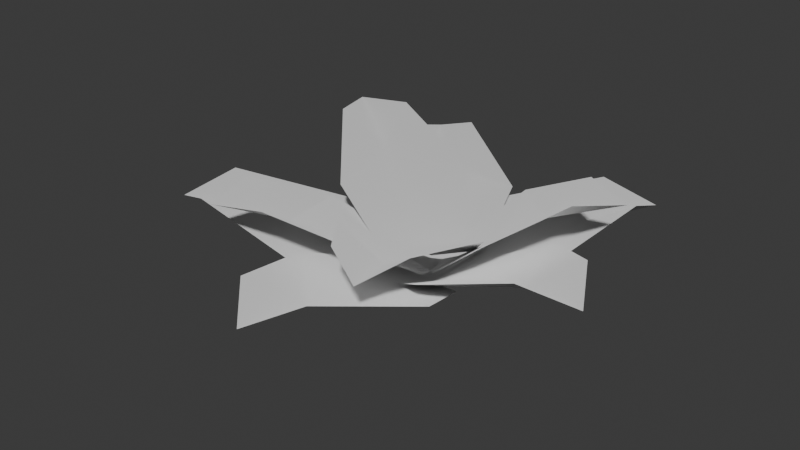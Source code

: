 # Source: SM_Env_Flower_01.blend  (saved by Blender 4.5.90; exported with 4.5.12 LTS)
import bpy
from mathutils import Matrix  # noqa: F401  (used for matrix-valued properties, if any)

bpy.ops.wm.read_factory_settings(use_empty=True)
scene = bpy.context.scene
scene.name = 'Scene'

# ---- collections
col_sm_env_flower_01 = bpy.data.collections.new('SM_Env_Flower_01'); scene.collection.children.link(col_sm_env_flower_01)

# ---- world
world_world = bpy.data.worlds.new('World'); scene.world = world_world
world_world.use_nodes = True; world_world.node_tree.nodes.clear()
_N = world_world.node_tree.nodes; _L = world_world.node_tree.links
n0 = _N.new('ShaderNodeOutputWorld'); n0.name = 'World Output'; n0.location = (200, 100)
n1 = _N.new('ShaderNodeBackground'); n1.name = 'Background'; n1.location = (-200, 100)
n1.inputs[0].default_value = (0.05088, 0.05088, 0.05088, 1.0)
_L.new(n1.outputs[0], n0.inputs[0])
n0.is_active_output = True
world_world.color = (0.05088, 0.05088, 0.05088)
world_world.sun_shadow_jitter_overblur = 0.0

# ---- meshes
me_mesh = bpy.data.meshes.new('Mesh')
me_mesh.from_pydata([(-0.05765, 0.04586, 0.02137), (-0.009347, -0.07304, 0.02137), (-0.301, -0.124, 0.06934), (3.048e-05, 3.128e-05, 1.87e-06), (-0.1568, 0.04015, 0.04753), (-0.1053, -0.04277, 0.02808), (-0.08436, -0.1381, 0.04753), (-0.2724, -0.06087, 0.0937), (-0.208, -0.08616, 0.05731), (-0.2367, -0.1498, 0.09368), (0.00777, 0.06292, 0.04297), (-0.04951, -0.03832, 0.04658), (-0.1975, 0.1012, 0.161), (0.0002528, -0.0004362, 0.01447), (-0.03426, 0.1172, 0.1001), (-0.07135, 0.03977, 0.07935), (-0.1174, -0.03063, 0.1055), (-0.1346, 0.1156, 0.1646), (-0.1243, 0.06069, 0.1248), (-0.1767, 0.04085, 0.1673), (-0.06425, 0.01047, 0.03908), (0.03136, -0.05569, 0.04404), (-0.1483, -0.2092, 0.136), (0.0003296, 6.365e-05, 0.01451), (-0.1288, -0.03218, 0.08732), (-0.05273, -0.07414, 0.06818), (0.01166, -0.1293, 0.0941), (-0.1565, -0.1442, 0.1456), (-0.1013, -0.1343, 0.1029), (-0.0849, -0.1914, 0.1398), (0.008831, -0.06972, 0.03074), (0.04848, 0.05232, 0.02828), (0.2615, -0.09069, 0.1023), (2.429e-05, 3.804e-06, 1.169e-06), (0.07913, -0.1248, 0.07979), (0.09744, -0.03102, 0.05551), (0.138, 0.05668, 0.07616), (0.1981, -0.12, 0.1234), (0.175, -0.06252, 0.08378), (0.2275, -0.02905, 0.1216), (0.03556, 0.05962, 0.03273), (-0.07328, -0.007429, 0.02135), (-0.167, 0.2328, 0.08886), (1.269e-05, 3.838e-05, 7.012e-07), (0.01315, 0.1488, 0.07714), (-0.05954, 0.08839, 0.0471), (-0.149, 0.04852, 0.06027), (-0.103, 0.2163, 0.1141), (-0.1175, 0.1589, 0.07234), (-0.1835, 0.1659, 0.1057), (0.04031, -0.04676, 0.04617), (0.005174, 0.06415, 0.04318), (0.22, 0.06224, 0.1482), (-0.0005344, 0.0002368, 0.01445), (0.1088, -0.05207, 0.104), (0.07738, 0.02661, 0.07861), (0.05735, 0.1107, 0.09971), (0.1832, 0.007267, 0.1559), (0.1359, 0.03805, 0.115), (0.1575, 0.08935, 0.1538), (-0.06417, -0.03409, 0.02453), (0.06417, -0.03409, 0.02453), (-0.004301, -0.3077, 0.07923), (-2.571e-06, 2.952e-05, -2.804e-07), (-0.09593, -0.125, 0.05921), (-8.737e-05, -0.1104, 0.03851), (0.0958, -0.125, 0.05921), (-0.05296, -0.2553, 0.09989), (-0.004554, -0.2112, 0.061), (0.04277, -0.2553, 0.09989), (-0.04304, -0.045, 0.06423), (0.06349, -0.00138, 0.06387), (0.082, -0.2282, 0.1251), (0.0001621, 0.0004768, 0.03519), (-0.04253, -0.1161, 0.1136), (0.03208, -0.078, 0.09028), (0.1129, -0.05253, 0.1137), (0.02389, -0.1981, 0.1378), (0.04986, -0.1453, 0.1033), (0.1028, -0.1661, 0.1378), (0.071, -0.009685, 0.02738), (-0.03231, 0.06622, 0.02132), (0.1693, 0.2379, 0.06619), (0.0, 0.0, 0.0), (0.1491, 0.04578, 0.06307), (0.06386, 0.08987, 0.03798), (-0.005306, 0.1591, 0.05405), (0.1766, 0.1698, 0.09314), (0.1134, 0.1612, 0.0555), (0.09914, 0.2262, 0.08863)], [], [(3, 0, 4, 5), (6, 1, 3, 5), (4, 7, 8, 5), (8, 9, 6, 5), (7, 2, 8), (9, 8, 2), (13, 10, 14, 15), (16, 11, 13, 15), (14, 17, 18, 15), (18, 19, 16, 15), (17, 12, 18), (19, 18, 12), (23, 20, 24, 25), (26, 21, 23, 25), (24, 27, 28, 25), (28, 29, 26, 25), (27, 22, 28), (29, 28, 22), (33, 30, 34, 35), (36, 31, 33, 35), (34, 37, 38, 35), (38, 39, 36, 35), (37, 32, 38), (39, 38, 32), (43, 40, 44, 45), (46, 41, 43, 45), (44, 47, 48, 45), (48, 49, 46, 45), (47, 42, 48), (49, 48, 42), (53, 50, 54, 55), (56, 51, 53, 55), (54, 57, 58, 55), (58, 59, 56, 55), (57, 52, 58), (59, 58, 52), (63, 60, 64, 65), (66, 61, 63, 65), (64, 67, 68, 65), (68, 69, 66, 65), (67, 62, 68), (69, 68, 62), (73, 70, 74, 75), (76, 71, 73, 75), (74, 77, 78, 75), (78, 79, 76, 75), (77, 72, 78), (79, 78, 72), (83, 80, 84, 85), (86, 81, 83, 85), (84, 87, 88, 85), (88, 89, 86, 85), (87, 82, 88), (89, 88, 82)])
me_mesh.polygons.foreach_set('use_smooth', [True] * 54)
_k = set([(0, 3), (0, 4), (1, 3), (1, 6), (2, 7), (2, 8), (2, 9), (3, 5), (4, 5), (4, 7), (5, 6), (5, 8), (6, 9), (7, 8), (8, 9), (10, 13), (10, 14), (11, 13), (11, 16), (12, 17), (12, 18), (12, 19), (13, 15), (14, 15), (14, 17), (15, 16), (15, 18), (16, 19), (17, 18), (18, 19), (20, 23), (20, 24), (21, 23), (21, 26), (22, 27), (22, 28), (22, 29), (23, 25), (24, 25), (24, 27), (25, 26), (25, 28), (26, 29), (27, 28), (28, 29), (30, 33), (30, 34), (31, 33), (31, 36), (32, 37), (32, 38), (32, 39), (33, 35), (34, 35), (34, 37), (35, 36), (35, 38), (36, 39), (37, 38), (38, 39), (40, 43), (40, 44), (41, 43), (41, 46), (42, 47), (42, 48), (42, 49), (43, 45), (44, 45), (44, 47), (45, 46), (45, 48), (46, 49), (47, 48), (48, 49), (50, 53), (50, 54), (51, 53), (51, 56), (52, 57), (52, 58), (52, 59), (53, 55), (54, 55), (54, 57), (55, 56), (55, 58), (56, 59), (57, 58), (58, 59), (60, 63), (60, 64), (61, 63), (61, 66), (62, 67), (62, 68), (62, 69), (63, 65), (64, 65), (64, 67), (65, 66), (65, 68), (66, 69), (67, 68), (68, 69), (70, 73), (70, 74), (71, 73), (71, 76), (72, 77), (72, 78), (72, 79), (73, 75), (74, 75), (74, 77), (75, 76), (75, 78), (76, 79), (77, 78), (78, 79), (80, 83), (80, 84), (81, 83), (81, 86), (82, 87), (82, 88), (82, 89), (83, 85), (84, 85), (84, 87), (85, 86), (85, 88), (86, 89), (87, 88), (88, 89)])
me_mesh.attributes.new('sharp_edge', 'BOOLEAN', 'EDGE').data.foreach_set('value', [ (min(e.vertices), max(e.vertices)) in _k for e in me_mesh.edges])
_uv = me_mesh.uv_layers.new(name='map1')
_uv.uv.foreach_set('vector', [0.5, 0.9544, 0.4168, 0.902, 0.3598, 0.6791, 0.5, 0.753, 0.6402, 0.6791, 0.5832, 0.902, 0.5, 0.9544, 0.5, 0.753, 0.3598, 0.6791, 0.3811, 0.1883, 0.5, 0.1804, 0.5, 0.753, 0.5, 0.1804, 0.6189, 0.1883, 0.6402, 0.6791, 0.5, 0.753, 0.3811, 0.1883, 0.5, 0.02676, 0.5, 0.1804, 0.6189, 0.1883, 0.5, 0.1804, 0.5, 0.02676, 0.5, 0.9544, 0.4168, 0.902, 0.3598, 0.6791, 0.5, 0.753, 0.6402, 0.6791, 0.5832, 0.902, 0.5, 0.9544, 0.5, 0.753, 0.3598, 0.6791, 0.3811, 0.1883, 0.5, 0.1804, 0.5, 0.753, 0.5, 0.1804, 0.6189, 0.1883, 0.6402, 0.6791, 0.5, 0.753, 0.3811, 0.1883, 0.5, 0.02676, 0.5, 0.1804, 0.6189, 0.1883, 0.5, 0.1804, 0.5, 0.02676, 0.5, 0.9544, 0.4168, 0.902, 0.3598, 0.6791, 0.5, 0.753, 0.6402, 0.6791, 0.5832, 0.902, 0.5, 0.9544, 0.5, 0.753, 0.3598, 0.6791, 0.3811, 0.1883, 0.5, 0.1804, 0.5, 0.753, 0.5, 0.1804, 0.6189, 0.1883, 0.6402, 0.6791, 0.5, 0.753, 0.3811, 0.1883, 0.5, 0.02676, 0.5, 0.1804, 0.6189, 0.1883, 0.5, 0.1804, 0.5, 0.02676, 0.5, 0.9544, 0.4168, 0.902, 0.3598, 0.6791, 0.5, 0.753, 0.6402, 0.6791, 0.5832, 0.902, 0.5, 0.9544, 0.5, 0.753, 0.3598, 0.6791, 0.3811, 0.1883, 0.5, 0.1804, 0.5, 0.753, 0.5, 0.1804, 0.6189, 0.1883, 0.6402, 0.6791, 0.5, 0.753, 0.3811, 0.1883, 0.5, 0.02676, 0.5, 0.1804, 0.6189, 0.1883, 0.5, 0.1804, 0.5, 0.02676, 0.5, 0.9544, 0.4168, 0.902, 0.3598, 0.6791, 0.5, 0.753, 0.6402, 0.6791, 0.5832, 0.902, 0.5, 0.9544, 0.5, 0.753, 0.3598, 0.6791, 0.3811, 0.1883, 0.5, 0.1804, 0.5, 0.753, 0.5, 0.1804, 0.6189, 0.1883, 0.6402, 0.6791, 0.5, 0.753, 0.3811, 0.1883, 0.5, 0.02676, 0.5, 0.1804, 0.6189, 0.1883, 0.5, 0.1804, 0.5, 0.02676, 0.5, 0.9544, 0.4168, 0.902, 0.3598, 0.6791, 0.5, 0.753, 0.6402, 0.6791, 0.5832, 0.902, 0.5, 0.9544, 0.5, 0.753, 0.3598, 0.6791, 0.3811, 0.1883, 0.5, 0.1804, 0.5, 0.753, 0.5, 0.1804, 0.6189, 0.1883, 0.6402, 0.6791, 0.5, 0.753, 0.3811, 0.1883, 0.5, 0.02676, 0.5, 0.1804, 0.6189, 0.1883, 0.5, 0.1804, 0.5, 0.02676, 0.5, 0.9544, 0.4168, 0.902, 0.3598, 0.6791, 0.5, 0.753, 0.6402, 0.6791, 0.5832, 0.902, 0.5, 0.9544, 0.5, 0.753, 0.3598, 0.6791, 0.3811, 0.1883, 0.5, 0.1804, 0.5, 0.753, 0.5, 0.1804, 0.6189, 0.1883, 0.6402, 0.6791, 0.5, 0.753, 0.3811, 0.1883, 0.5, 0.02676, 0.5, 0.1804, 0.6189, 0.1883, 0.5, 0.1804, 0.5, 0.02676, 0.5, 0.9544, 0.4168, 0.902, 0.3598, 0.6791, 0.5, 0.753, 0.6402, 0.6791, 0.5832, 0.902, 0.5, 0.9544, 0.5, 0.753, 0.3598, 0.6791, 0.3811, 0.1883, 0.5, 0.1804, 0.5, 0.753, 0.5, 0.1804, 0.6189, 0.1883, 0.6402, 0.6791, 0.5, 0.753, 0.3811, 0.1883, 0.5, 0.02676, 0.5, 0.1804, 0.6189, 0.1883, 0.5, 0.1804, 0.5, 0.02676, 0.5, 0.9544, 0.4168, 0.902, 0.3598, 0.6791, 0.5, 0.753, 0.6402, 0.6791, 0.5832, 0.902, 0.5, 0.9544, 0.5, 0.753, 0.3598, 0.6791, 0.3811, 0.1883, 0.5, 0.1804, 0.5, 0.753, 0.5, 0.1804, 0.6189, 0.1883, 0.6402, 0.6791, 0.5, 0.753, 0.3811, 0.1883, 0.5, 0.02676, 0.5, 0.1804, 0.6189, 0.1883, 0.5, 0.1804, 0.5, 0.02676])
_ca = me_mesh.color_attributes.new('red', 'BYTE_COLOR', 'CORNER')
_ca.data.foreach_set('color', [0.0, 0.0, 1.0, 1.0, 0.0006071, 0.0, 1.0, 1.0, 0.001518, 0.01229, 1.0, 1.0, 0.0009106, 0.0185, 1.0, 1.0, 0.001518, 0.01229, 1.0, 1.0, 0.0006071, 0.0, 1.0, 1.0, 0.0, 0.0, 1.0, 1.0, 0.0009106, 0.0185, 1.0, 1.0, 0.001518, 0.01229, 1.0, 1.0, 0.002732, 0.1274, 1.0, 1.0, 0.001821, 0.5972, 1.0, 1.0, 0.0009106, 0.0185, 1.0, 1.0, 0.001821, 0.5972, 1.0, 1.0, 0.002732, 0.1274, 1.0, 1.0, 0.001518, 0.01229, 1.0, 1.0, 0.0009106, 0.0185, 1.0, 1.0, 0.002732, 0.1274, 1.0, 1.0, 0.002125, 0.2016, 1.0, 1.0, 0.001821, 0.5972, 1.0, 1.0, 0.002732, 0.1274, 1.0, 1.0, 0.001821, 0.5972, 1.0, 1.0, 0.002125, 0.2016, 1.0, 1.0, 0.0003035, 0.0, 1.0, 1.0, 0.001214, 0.0, 1.0, 1.0, 0.003035, 0.01229, 1.0, 1.0, 0.002428, 0.0185, 1.0, 1.0, 0.003347, 0.01229, 1.0, 1.0, 0.001518, 0.0, 1.0, 1.0, 0.0003035, 0.0, 1.0, 1.0, 0.002428, 0.0185, 1.0, 1.0, 0.003035, 0.01229, 1.0, 1.0, 0.005182, 0.1274, 1.0, 1.0, 0.003677, 0.5972, 1.0, 1.0, 0.002428, 0.0185, 1.0, 1.0, 0.003677, 0.5972, 1.0, 1.0, 0.005605, 0.1274, 1.0, 1.0, 0.003347, 0.01229, 1.0, 1.0, 0.002428, 0.0185, 1.0, 1.0, 0.005182, 0.1274, 1.0, 1.0, 0.005182, 0.2016, 1.0, 1.0, 0.003677, 0.5972, 1.0, 1.0, 0.005605, 0.1274, 1.0, 1.0, 0.003677, 0.5972, 1.0, 1.0, 0.005182, 0.2016, 1.0, 1.0, 0.0003035, 0.0, 1.0, 1.0, 0.001214, 0.0, 1.0, 1.0, 0.002732, 0.01229, 1.0, 1.0, 0.002125, 0.0185, 1.0, 1.0, 0.002732, 0.01229, 1.0, 1.0, 0.001214, 0.0, 1.0, 1.0, 0.0003035, 0.0, 1.0, 1.0, 0.002125, 0.0185, 1.0, 1.0, 0.002732, 0.01229, 1.0, 1.0, 0.004777, 0.1274, 1.0, 1.0, 0.003035, 0.5972, 1.0, 1.0, 0.002125, 0.0185, 1.0, 1.0, 0.003035, 0.5972, 1.0, 1.0, 0.004391, 0.1274, 1.0, 1.0, 0.002732, 0.01229, 1.0, 1.0, 0.002125, 0.0185, 1.0, 1.0, 0.004777, 0.1274, 1.0, 1.0, 0.004391, 0.2016, 1.0, 1.0, 0.003035, 0.5972, 1.0, 1.0, 0.004391, 0.1274, 1.0, 1.0, 0.003035, 0.5972, 1.0, 1.0, 0.004391, 0.2016, 1.0, 1.0, 0.0, 0.0, 1.0, 1.0, 0.0009106, 0.0, 1.0, 1.0, 0.002428, 0.01229, 1.0, 1.0, 0.001821, 0.0185, 1.0, 1.0, 0.002428, 0.01229, 1.0, 1.0, 0.0009106, 0.0, 1.0, 1.0, 0.0, 0.0, 1.0, 1.0, 0.001821, 0.0185, 1.0, 1.0, 0.002428, 0.01229, 1.0, 1.0, 0.003677, 0.1274, 1.0, 1.0, 0.002428, 0.5972, 1.0, 1.0, 0.001821, 0.0185, 1.0, 1.0, 0.002428, 0.5972, 1.0, 1.0, 0.003677, 0.1274, 1.0, 1.0, 0.002428, 0.01229, 1.0, 1.0, 0.001821, 0.0185, 1.0, 1.0, 0.003677, 0.1274, 1.0, 1.0, 0.003035, 0.2016, 1.0, 1.0, 0.002428, 0.5972, 1.0, 1.0, 0.003677, 0.1274, 1.0, 1.0, 0.002428, 0.5972, 1.0, 1.0, 0.003035, 0.2016, 1.0, 1.0, 0.0, 0.0, 1.0, 1.0, 0.0009106, 0.0, 1.0, 1.0, 0.002428, 0.01229, 1.0, 1.0, 0.001518, 0.0185, 1.0, 1.0, 0.001821, 0.01229, 1.0, 1.0, 0.0006071, 0.0, 1.0, 1.0, 0.0, 0.0, 1.0, 1.0, 0.001518, 0.0185, 1.0, 1.0, 0.002428, 0.01229, 1.0, 1.0, 0.003347, 0.1274, 1.0, 1.0, 0.002125, 0.5972, 1.0, 1.0, 0.001518, 0.0185, 1.0, 1.0, 0.002125, 0.5972, 1.0, 1.0, 0.003347, 0.1274, 1.0, 1.0, 0.001821, 0.01229, 1.0, 1.0, 0.001518, 0.0185, 1.0, 1.0, 0.003347, 0.1274, 1.0, 1.0, 0.002732, 0.2016, 1.0, 1.0, 0.002125, 0.5972, 1.0, 1.0, 0.003347, 0.1274, 1.0, 1.0, 0.002125, 0.5972, 1.0, 1.0, 0.002732, 0.2016, 1.0, 1.0, 0.0003035, 0.0, 1.0, 1.0, 0.001518, 0.0, 1.0, 1.0, 0.003035, 0.01229, 1.0, 1.0, 0.002428, 0.0185, 1.0, 1.0, 0.003035, 0.01229, 1.0, 1.0, 0.001214, 0.0, 1.0, 1.0, 0.0003035, 0.0, 1.0, 1.0, 0.002428, 0.0185, 1.0, 1.0, 0.003035, 0.01229, 1.0, 1.0, 0.005182, 0.1274, 1.0, 1.0, 0.003677, 0.5972, 1.0, 1.0, 0.002428, 0.0185, 1.0, 1.0, 0.003677, 0.5972, 1.0, 1.0, 0.004777, 0.1274, 1.0, 1.0, 0.003035, 0.01229, 1.0, 1.0, 0.002428, 0.0185, 1.0, 1.0, 0.005182, 0.1274, 1.0, 1.0, 0.004777, 0.2016, 1.0, 1.0, 0.003677, 0.5972, 1.0, 1.0, 0.004777, 0.1274, 1.0, 1.0, 0.003677, 0.5972, 1.0, 1.0, 0.004777, 0.2016, 1.0, 1.0, 0.0, 0.0, 1.0, 1.0, 0.0006071, 0.0, 1.0, 1.0, 0.001821, 0.01229, 1.0, 1.0, 0.001214, 0.0185, 1.0, 1.0, 0.001821, 0.01229, 1.0, 1.0, 0.0006071, 0.0, 1.0, 1.0, 0.0, 0.0, 1.0, 1.0, 0.001214, 0.0185, 1.0, 1.0, 0.001821, 0.01229, 1.0, 1.0, 0.003035, 0.1274, 1.0, 1.0, 0.001821, 0.5972, 1.0, 1.0, 0.001214, 0.0185, 1.0, 1.0, 0.001821, 0.5972, 1.0, 1.0, 0.003035, 0.1274, 1.0, 1.0, 0.001821, 0.01229, 1.0, 1.0, 0.001214, 0.0185, 1.0, 1.0, 0.003035, 0.1274, 1.0, 1.0, 0.002428, 0.2016, 1.0, 1.0, 0.001821, 0.5972, 1.0, 1.0, 0.003035, 0.1274, 1.0, 1.0, 0.001821, 0.5972, 1.0, 1.0, 0.002428, 0.2016, 1.0, 1.0, 0.001214, 0.0, 1.0, 1.0, 0.001821, 0.0, 1.0, 1.0, 0.003347, 0.01229, 1.0, 1.0, 0.002732, 0.0185, 1.0, 1.0, 0.003347, 0.01229, 1.0, 1.0, 0.001821, 0.0, 1.0, 1.0, 0.001214, 0.0, 1.0, 1.0, 0.002732, 0.0185, 1.0, 1.0, 0.003347, 0.01229, 1.0, 1.0, 0.004391, 0.1274, 1.0, 1.0, 0.003035, 0.5972, 1.0, 1.0, 0.002732, 0.0185, 1.0, 1.0, 0.003035, 0.5972, 1.0, 1.0, 0.004391, 0.1274, 1.0, 1.0, 0.003347, 0.01229, 1.0, 1.0, 0.002732, 0.0185, 1.0, 1.0, 0.004391, 0.1274, 1.0, 1.0, 0.004025, 0.2016, 1.0, 1.0, 0.003035, 0.5972, 1.0, 1.0, 0.004391, 0.1274, 1.0, 1.0, 0.003035, 0.5972, 1.0, 1.0, 0.004025, 0.2016, 1.0, 1.0, 0.0, 0.0, 1.0, 1.0, 0.0009106, 0.0, 1.0, 1.0, 0.001821, 0.01229, 1.0, 1.0, 0.001214, 0.0185, 1.0, 1.0, 0.001518, 0.01229, 1.0, 1.0, 0.0006071, 0.0, 1.0, 1.0, 0.0, 0.0, 1.0, 1.0, 0.001214, 0.0185, 1.0, 1.0, 0.001821, 0.01229, 1.0, 1.0, 0.002732, 0.1274, 1.0, 1.0, 0.001821, 0.5972, 1.0, 1.0, 0.001214, 0.0185, 1.0, 1.0, 0.001821, 0.5972, 1.0, 1.0, 0.002732, 0.1274, 1.0, 1.0, 0.001518, 0.01229, 1.0, 1.0, 0.001214, 0.0185, 1.0, 1.0, 0.002732, 0.1274, 1.0, 1.0, 0.002125, 0.2016, 1.0, 1.0, 0.001821, 0.5972, 1.0, 1.0, 0.002732, 0.1274, 1.0, 1.0, 0.001821, 0.5972, 1.0, 1.0, 0.002125, 0.2016, 1.0, 1.0])
me_mesh.materials.append(None)
me_mesh.update()
me_mesh.normals_split_custom_set([tuple(v) for v in zip(*[iter([0.005475, 0.005406, 1.0, -0.01308, 0.01151, 0.9998, -0.02844, 0.006543, 0.9996, -0.02085, -0.009183, 0.9997, -0.01474, -0.02522, 0.9996, -0.002421, -0.01726, 0.9998, 0.005438, 0.005447, 1.0, -0.02088, -0.009127, 0.9997, -0.02845, 0.006595, 0.9996, -0.04386, -0.009318, 0.999, -0.03461, -0.01497, 0.9993, -0.02089, -0.009196, 0.9997, -0.03461, -0.01494, 0.9993, -0.03831, -0.02346, 0.999, -0.01475, -0.02523, 0.9996, -0.02087, -0.009146, 0.9997, -0.04388, -0.009292, 0.999, -0.04712, -0.02004, 0.9987, -0.03463, -0.01493, 0.9993, -0.03835, -0.02351, 0.999, -0.03463, -0.015, 0.9993, -0.04713, -0.02005, 0.9987, 0.003413, -0.006808, 1.0, 0.002211, 0.01589, 0.9999, -0.005777, 0.02297, 0.9997, -0.01618, 0.008698, 0.9998, -0.02301, -0.005229, 0.9997, -0.01198, -0.0104, 0.9999, 0.003454, -0.006785, 1.0, -0.01619, 0.008677, 0.9998, -0.005785, 0.02299, 0.9997, -0.02313, 0.02057, 0.9995, -0.02319, 0.01144, 0.9997, -0.01618, 0.008748, 0.9998, -0.02317, 0.01139, 0.9997, -0.03077, 0.006576, 0.9995, -0.02302, -0.00527, 0.9997, -0.0162, 0.008718, 0.9998, -0.02312, 0.02056, 0.9995, -0.03281, 0.01687, 0.9993, -0.02161, 0.01173, 0.9997, -0.03076, 0.00656, 0.9995, -0.02317, 0.01138, 0.9997, -0.03287, 0.0168, 0.9993, 0.007558, 0.001171, 1.0, -0.01607, 0.002567, 0.9999, -0.02456, -0.005486, 0.9997, -0.01048, -0.01658, 0.9998, 0.00271, -0.02465, 0.9997, 0.007596, -0.01419, 0.9999, 0.007522, 0.001189, 1.0, -0.01045, -0.01657, 0.9998, -0.02459, -0.00545, 0.9997, -0.02612, -0.0244, 0.9994, -0.01877, -0.02323, 0.9996, -0.01049, -0.01658, 0.9998, -0.01877, -0.02326, 0.9996, -0.01466, -0.03213, 0.9994, 0.002728, -0.02464, 0.9997, -0.01045, -0.01658, 0.9998, -0.02615, -0.02446, 0.9994, -0.02324, -0.03447, 0.9991, -0.01882, -0.02329, 0.9996, -0.01469, -0.03212, 0.9994, -0.01871, -0.02321, 0.9996, -0.0232, -0.03455, 0.9991, 0.007579, 0.001209, 1.0, 0.002386, -0.01684, 0.9999, 0.01398, -0.02337, 0.9996, 0.02046, -0.005343, 0.9998, 0.02515, 0.01097, 0.9996, 0.01186, 0.01237, 0.9999, 0.007537, 0.001177, 1.0, 0.02048, -0.005336, 0.9998, 0.01401, -0.02335, 0.9996, 0.03305, -0.01943, 0.9993, 0.03011, -0.01173, 0.9995, 0.02046, -0.005311, 0.9998, 0.03008, -0.01172, 0.9995, 0.03771, -0.005014, 0.9993, 0.02515, 0.01097, 0.9996, 0.02046, -0.00534, 0.9998, 0.03308, -0.01944, 0.9993, 0.04174, -0.01554, 0.999, 0.03011, -0.01176, 0.9995, 0.03775, -0.005026, 0.9993, 0.03009, -0.01172, 0.9995, 0.04167, -0.01547, 0.999, 0.001198, 0.007564, 1.0, 0.008173, 0.0147, 0.9999, 0.002922, 0.02731, 0.9996, -0.01143, 0.01854, 0.9998, -0.02664, 0.009889, 0.9996, -0.01729, -0.002187, 0.9998, 0.001234, 0.007537, 1.0, -0.0114, 0.0185, 0.9998, 0.002934, 0.0273, 0.9996, -0.0171, 0.03554, 0.9992, -0.02102, 0.02663, 0.9994, -0.01143, 0.01857, 0.9998, -0.02099, 0.02658, 0.9994, -0.02983, 0.02741, 0.9992, -0.02666, 0.009888, 0.9996, -0.01135, 0.01855, 0.9998, -0.0171, 0.03555, 0.9992, -0.02581, 0.03791, 0.9989, -0.02098, 0.02664, 0.9994, -0.02982, 0.02745, 0.9992, -0.02102, 0.02664, 0.9994, -0.02581, 0.03784, 0.999, -0.006795, 0.003502, 1.0, 0.01075, -0.01158, 0.9999, 0.02114, -0.0103, 0.9997, 0.017, 0.006951, 0.9998, 0.01107, 0.02138, 0.9997, 0.001945, 0.01602, 0.9999, -0.006778, 0.003497, 1.0, 0.01698, 0.006975, 0.9998, 0.02113, -0.01034, 0.9997, 0.03167, 0.002019, 0.9995, 0.02546, 0.006265, 0.9997, 0.01699, 0.006923, 0.9998, 0.0254, 0.006299, 0.9997, 0.02754, 0.01524, 0.9995, 0.01103, 0.02143, 0.9997, 0.017, 0.006907, 0.9998, 0.03168, 0.002106, 0.9995, 0.03662, 0.009447, 0.9993, 0.02543, 0.006242, 0.9997, 0.02749, 0.01528, 0.9995, 0.02538, 0.006277, 0.9997, 0.03663, 0.00951, 0.9993, -0.001173, 0.007594, 1.0, -0.01533, -0.008006, 0.9999, -0.01815, -0.02204, 0.9996, -0.001182, -0.02226, 0.9998, 0.01813, -0.02204, 0.9996, 0.01534, -0.007984, 0.9999, -0.001222, 0.007595, 1.0, -0.001211, -0.02224, 0.9998, -0.01818, -0.02206, 0.9996, -0.008247, -0.04152, 0.9991, -0.001767, -0.03576, 0.9994, -0.001143, -0.02225, 0.9998, -0.001749, -0.03573, 0.9994, 0.006893, -0.04154, 0.9991, 0.01812, -0.02208, 0.9996, -0.001185, -0.02224, 0.9998, -0.008287, -0.04152, 0.9991, -0.001749, -0.04867, 0.9988, -0.001785, -0.03582, 0.9994, 0.006888, -0.0416, 0.9991, -0.00175, -0.03579, 0.9994, -0.001693, -0.04866, 0.9988, 0.001219, 0.007445, 1.0, -0.01103, -0.01134, 0.9999, -0.008994, -0.02209, 0.9997, 0.00764, -0.01705, 0.9998, 0.02167, -0.01039, 0.9997, 0.01588, -0.001374, 0.9999, 0.001184, 0.007457, 1.0, 0.007643, -0.01703, 0.9998, -0.008978, -0.02206, 0.9997, 0.004367, -0.0337, 0.9994, 0.009999, -0.02599, 0.9996, 0.007649, -0.017, 0.9998, 0.009991, -0.02603, 0.9996, 0.01705, -0.02873, 0.9994, 0.02162, -0.01033, 0.9997, 0.007648, -0.017, 0.9998, 0.004319, -0.03373, 0.9994, 0.01432, -0.03717, 0.9992, 0.01002, -0.02606, 0.9996, 0.01709, -0.02877, 0.9994, 0.01001, -0.02601, 0.9996, 0.01432, -0.03707, 0.9992, 0.007533, 0.001186, 1.0, 0.01696, -0.002483, 0.9999, 0.02735, 0.007335, 0.9996, 0.01198, 0.01875, 0.9998, -0.001882, 0.02873, 0.9996, -0.007773, 0.01563, 0.9998, 0.00756, 0.001153, 1.0, 0.01197, 0.01878, 0.9998, 0.0274, 0.00737, 0.9996, 0.02891, 0.028, 0.9992, 0.01863, 0.02833, 0.9994, 0.01197, 0.01879, 0.9998, 0.01863, 0.02832, 0.9994, 0.01665, 0.03695, 0.9992, -0.001853, 0.02873, 0.9996, 0.012, 0.01873, 0.9998, 0.02896, 0.02804, 0.9992, 0.0262, 0.03866, 0.9989, 0.0187, 0.02837, 0.9994, 0.0167, 0.03699, 0.9992, 0.01866, 0.02837, 0.9994, 0.02617, 0.03866, 0.9989])] * 3)])

# ---- objects
ob_sm_env_flower_01_lod0 = bpy.data.objects.new('SM_Env_Flower_01_LOD0', me_mesh)

# ---- transforms, parenting, visibility, modifiers, constraints
ob_sm_env_flower_01_lod0.location = (0.0, 0.0, 0.0)
ob_sm_env_flower_01_lod0.color = (0.8, 0.8, 0.8, 1.0)

# ---- collection membership
col_sm_env_flower_01.objects.link(ob_sm_env_flower_01_lod0)

# ---- scene / render settings (as saved in the file)
scene.frame_start = 1; scene.frame_end = 250; scene.frame_set(1)
scene.render.engine = 'BLENDER_EEVEE_NEXT'
bpy.context.view_layer.update()

# ---- added for rendering (the .blend has no active camera and no usable light): camera, sun
cam_auto = bpy.data.cameras.new('AutoCamera')
cam_auto.lens = 50.0
cam_auto.sensor_width = 36.0
cam_auto.clip_end = 1000.0
ob_auto_camera = bpy.data.objects.new('AutoCamera', cam_auto)
scene.collection.objects.link(ob_auto_camera)
ob_auto_camera.location = (0.721696, -0.924629, 0.67679)
ob_auto_camera.rotation_euler = (1.09748, -7.21219e-08, 0.694738)
scene.camera = ob_auto_camera
light_auto_sun = bpy.data.lights.new('AutoSun', 'SUN')
light_auto_sun.energy = 3.0
light_auto_sun.angle = 0.0523599
ob_auto_sun = bpy.data.objects.new('AutoSun', light_auto_sun)
scene.collection.objects.link(ob_auto_sun)
ob_auto_sun.rotation_euler = (0.872665, 0.174533, 0.523599)
bpy.context.view_layer.update()
